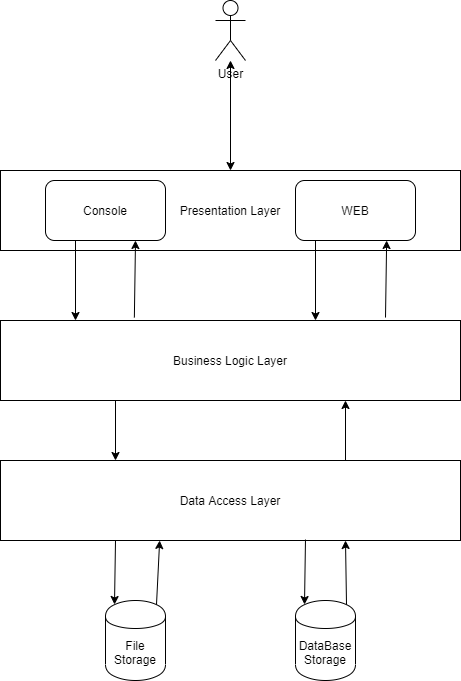

The diagram above was exported from draw.io. Its source (the exported page's mxGraphModel, read from the mxfile embedded in the PNG):
<mxGraphModel dx="1240" dy="576" grid="1" gridSize="10" guides="1" tooltips="1" connect="1" arrows="1" fold="1" page="1" pageScale="1" pageWidth="850" pageHeight="1100" math="0" shadow="0">
  <root>
    <mxCell id="0" />
    <mxCell id="1" parent="0" />
    <mxCell id="JNl7TsGavsT1Apr3jAOU-3" value="User" style="shape=umlActor;verticalLabelPosition=bottom;labelBackgroundColor=#ffffff;verticalAlign=top;html=1;outlineConnect=0;" vertex="1" parent="1">
      <mxGeometry x="410" y="30" width="30" height="60" as="geometry" />
    </mxCell>
    <mxCell id="JNl7TsGavsT1Apr3jAOU-6" value="Presentation Layer" style="rounded=0;whiteSpace=wrap;html=1;align=center;" vertex="1" parent="1">
      <mxGeometry x="195" y="200" width="460" height="80" as="geometry" />
    </mxCell>
    <mxCell id="JNl7TsGavsT1Apr3jAOU-7" value="Console" style="rounded=1;whiteSpace=wrap;html=1;" vertex="1" parent="1">
      <mxGeometry x="240" y="210" width="120" height="60" as="geometry" />
    </mxCell>
    <mxCell id="JNl7TsGavsT1Apr3jAOU-8" value="WEB" style="rounded=1;whiteSpace=wrap;html=1;" vertex="1" parent="1">
      <mxGeometry x="490" y="210" width="120" height="60" as="geometry" />
    </mxCell>
    <mxCell id="JNl7TsGavsT1Apr3jAOU-9" value="Business Logic Layer" style="rounded=0;whiteSpace=wrap;html=1;align=center;" vertex="1" parent="1">
      <mxGeometry x="195" y="350" width="460" height="80" as="geometry" />
    </mxCell>
    <mxCell id="JNl7TsGavsT1Apr3jAOU-10" value="Data Access Layer" style="rounded=0;whiteSpace=wrap;html=1;align=center;" vertex="1" parent="1">
      <mxGeometry x="195" y="490" width="460" height="80" as="geometry" />
    </mxCell>
    <mxCell id="JNl7TsGavsT1Apr3jAOU-11" value="File Storage" style="shape=cylinder;whiteSpace=wrap;html=1;boundedLbl=1;backgroundOutline=1;" vertex="1" parent="1">
      <mxGeometry x="300" y="630" width="60" height="80" as="geometry" />
    </mxCell>
    <mxCell id="JNl7TsGavsT1Apr3jAOU-12" value="DataBase&lt;br&gt;Storage" style="shape=cylinder;whiteSpace=wrap;html=1;boundedLbl=1;backgroundOutline=1;" vertex="1" parent="1">
      <mxGeometry x="490" y="630" width="60" height="80" as="geometry" />
    </mxCell>
    <mxCell id="JNl7TsGavsT1Apr3jAOU-13" value="" style="endArrow=classic;startArrow=classic;html=1;exitX=0.5;exitY=0;exitDx=0;exitDy=0;" edge="1" parent="1" source="JNl7TsGavsT1Apr3jAOU-6" target="JNl7TsGavsT1Apr3jAOU-3">
      <mxGeometry width="50" height="50" relative="1" as="geometry">
        <mxPoint x="190" y="170" as="sourcePoint" />
        <mxPoint x="240" y="120" as="targetPoint" />
      </mxGeometry>
    </mxCell>
    <mxCell id="JNl7TsGavsT1Apr3jAOU-14" value="" style="endArrow=classic;html=1;exitX=0.25;exitY=1;exitDx=0;exitDy=0;" edge="1" parent="1" source="JNl7TsGavsT1Apr3jAOU-7">
      <mxGeometry width="50" height="50" relative="1" as="geometry">
        <mxPoint x="400" y="300" as="sourcePoint" />
        <mxPoint x="270" y="350" as="targetPoint" />
      </mxGeometry>
    </mxCell>
    <mxCell id="JNl7TsGavsT1Apr3jAOU-15" value="" style="endArrow=classic;html=1;entryX=0.75;entryY=1;entryDx=0;entryDy=0;exitX=0.291;exitY=-0.037;exitDx=0;exitDy=0;exitPerimeter=0;" edge="1" parent="1" source="JNl7TsGavsT1Apr3jAOU-9" target="JNl7TsGavsT1Apr3jAOU-7">
      <mxGeometry width="50" height="50" relative="1" as="geometry">
        <mxPoint x="70" y="380" as="sourcePoint" />
        <mxPoint x="120" y="330" as="targetPoint" />
      </mxGeometry>
    </mxCell>
    <mxCell id="JNl7TsGavsT1Apr3jAOU-16" value="" style="endArrow=classic;html=1;exitX=0.25;exitY=1;exitDx=0;exitDy=0;" edge="1" parent="1">
      <mxGeometry width="50" height="50" relative="1" as="geometry">
        <mxPoint x="510" y="270" as="sourcePoint" />
        <mxPoint x="510" y="350" as="targetPoint" />
      </mxGeometry>
    </mxCell>
    <mxCell id="JNl7TsGavsT1Apr3jAOU-17" value="" style="endArrow=classic;html=1;entryX=0.75;entryY=1;entryDx=0;entryDy=0;exitX=0.291;exitY=-0.037;exitDx=0;exitDy=0;exitPerimeter=0;" edge="1" parent="1">
      <mxGeometry width="50" height="50" relative="1" as="geometry">
        <mxPoint x="579.9999999999999" y="347.03999999999996" as="sourcePoint" />
        <mxPoint x="581.14" y="270" as="targetPoint" />
      </mxGeometry>
    </mxCell>
    <mxCell id="JNl7TsGavsT1Apr3jAOU-18" value="" style="endArrow=classic;html=1;entryX=0.75;entryY=1;entryDx=0;entryDy=0;exitX=0.75;exitY=0;exitDx=0;exitDy=0;" edge="1" parent="1" source="JNl7TsGavsT1Apr3jAOU-10" target="JNl7TsGavsT1Apr3jAOU-9">
      <mxGeometry width="50" height="50" relative="1" as="geometry">
        <mxPoint x="499.9999999999999" y="497.03999999999996" as="sourcePoint" />
        <mxPoint x="501.14" y="420" as="targetPoint" />
      </mxGeometry>
    </mxCell>
    <mxCell id="JNl7TsGavsT1Apr3jAOU-19" value="" style="endArrow=classic;html=1;entryX=0.25;entryY=0;entryDx=0;entryDy=0;exitX=0.25;exitY=1;exitDx=0;exitDy=0;" edge="1" parent="1" source="JNl7TsGavsT1Apr3jAOU-9" target="JNl7TsGavsT1Apr3jAOU-10">
      <mxGeometry width="50" height="50" relative="1" as="geometry">
        <mxPoint x="90" y="520" as="sourcePoint" />
        <mxPoint x="140" y="470" as="targetPoint" />
      </mxGeometry>
    </mxCell>
    <mxCell id="JNl7TsGavsT1Apr3jAOU-20" value="" style="endArrow=classic;html=1;entryX=0.15;entryY=0.05;entryDx=0;entryDy=0;exitX=0.25;exitY=1;exitDx=0;exitDy=0;entryPerimeter=0;" edge="1" parent="1" source="JNl7TsGavsT1Apr3jAOU-10" target="JNl7TsGavsT1Apr3jAOU-11">
      <mxGeometry width="50" height="50" relative="1" as="geometry">
        <mxPoint x="140" y="690" as="sourcePoint" />
        <mxPoint x="190" y="640" as="targetPoint" />
      </mxGeometry>
    </mxCell>
    <mxCell id="JNl7TsGavsT1Apr3jAOU-21" value="" style="endArrow=classic;html=1;entryX=0.346;entryY=1;entryDx=0;entryDy=0;entryPerimeter=0;exitX=0.85;exitY=0.05;exitDx=0;exitDy=0;exitPerimeter=0;" edge="1" parent="1" source="JNl7TsGavsT1Apr3jAOU-11" target="JNl7TsGavsT1Apr3jAOU-10">
      <mxGeometry width="50" height="50" relative="1" as="geometry">
        <mxPoint x="130" y="770" as="sourcePoint" />
        <mxPoint x="180" y="720" as="targetPoint" />
      </mxGeometry>
    </mxCell>
    <mxCell id="JNl7TsGavsT1Apr3jAOU-22" value="" style="endArrow=classic;html=1;entryX=0.15;entryY=0.05;entryDx=0;entryDy=0;entryPerimeter=0;exitX=0.663;exitY=0.988;exitDx=0;exitDy=0;exitPerimeter=0;" edge="1" parent="1" source="JNl7TsGavsT1Apr3jAOU-10" target="JNl7TsGavsT1Apr3jAOU-12">
      <mxGeometry width="50" height="50" relative="1" as="geometry">
        <mxPoint x="530" y="890" as="sourcePoint" />
        <mxPoint x="580" y="840" as="targetPoint" />
      </mxGeometry>
    </mxCell>
    <mxCell id="JNl7TsGavsT1Apr3jAOU-23" value="" style="endArrow=classic;html=1;exitX=0.85;exitY=0.05;exitDx=0;exitDy=0;exitPerimeter=0;entryX=0.75;entryY=1;entryDx=0;entryDy=0;" edge="1" parent="1" source="JNl7TsGavsT1Apr3jAOU-12" target="JNl7TsGavsT1Apr3jAOU-10">
      <mxGeometry width="50" height="50" relative="1" as="geometry">
        <mxPoint x="650" y="680" as="sourcePoint" />
        <mxPoint x="700" y="630" as="targetPoint" />
      </mxGeometry>
    </mxCell>
  </root>
</mxGraphModel>